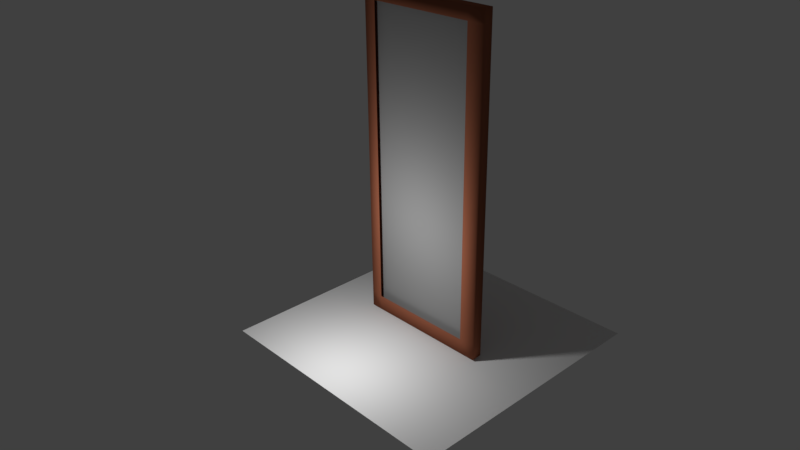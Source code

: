 # Source: mirror.blend  (saved by Blender 2.77.0; exported with 4.5.12 LTS)
import bpy
from mathutils import Matrix  # noqa: F401  (used for matrix-valued properties, if any)

bpy.ops.wm.read_factory_settings(use_empty=True)
scene = bpy.context.scene
scene.name = 'Scene'

# ---- collections
col_collection_1 = bpy.data.collections.new('Collection 1'); scene.collection.children.link(col_collection_1)

# ---- materials (node trees are filled in below, after node groups)
mat_material_001 = bpy.data.materials.new('Material.001')
mat_material_001.alpha_threshold = 0.0
mat_material_001.use_transparent_shadow = False
mat_material_001.diffuse_color = (0.2462, 0.2462, 0.2462, 1.0)
mat_material_001.roughness = 0.5
mat_material = bpy.data.materials.new('Material')
mat_material.alpha_threshold = 0.0
mat_material.use_transparent_shadow = False
mat_material.diffuse_color = (0.2883, 0.09633, 0.05253, 1.0)
mat_material.specular_color = (0.2266, 0.2266, 0.2266)
mat_material.roughness = 0.5
mat_material.line_color = (0.0, 0.0, 0.0, 1.0)

# ---- material node trees

# ---- world
world_world = bpy.data.worlds.new('World'); scene.world = world_world
world_world.color = (0.05088, 0.05088, 0.05088)
world_world.use_sun_shadow = False
world_world.sun_shadow_jitter_overblur = 0.0
world_world.cycles.sampling_method = 'MANUAL'

# ---- cameras
cam_camera = bpy.data.cameras.new('Camera')
cam_camera.clip_end = 100.0
cam_camera.lens = 35.0
cam_camera.sensor_width = 32.0
cam_camera.sensor_height = 18.0
cam_camera.ortho_scale = 7.314
cam_camera.dof.focus_distance = 0.0
cam_camera.dof.aperture_fstop = 128.0

# ---- lights
light_lamp = bpy.data.lights.new('Lamp', 'POINT')
light_lamp.transmission_factor = 0.0
light_lamp.cutoff_distance = 30.0
light_lamp.energy = 100.0
light_lamp.shadow_buffer_clip_start = 1.001
light_lamp.shadow_soft_size = 0.1
light_lamp.shadow_maximum_resolution = 0.006
light_lamp.use_absolute_resolution = True

# ---- meshes
me_plane_002 = bpy.data.meshes.new('Plane.002')
me_plane_002.from_pydata([(-1.0, -1.0, 0.0), (1.0, -1.0, 0.0), (-1.0, 1.0, 0.0), (1.0, 1.0, 0.0)], [], [(0, 1, 3, 2)])
_uv = me_plane_002.uv_layers.new(name='UVMap')
_uv.uv.foreach_set('vector', [0.0, 0.0, 1.0, 0.0, 1.0, 1.0, 0.0, 1.0])
me_plane_002.use_remesh_preserve_volume = False
me_plane_002.use_remesh_preserve_attributes = False
me_plane_002.use_mirror_vertex_groups = False
me_plane_002.update()
me_plane = bpy.data.meshes.new('Plane')
me_plane.from_pydata([(-0.8325, -1.0, 0.0), (1.0, -1.0, 0.0), (-0.8325, 3.563, 1.935e-07), (1.0, 3.563, 1.935e-07)], [], [(0, 1, 3, 2)])
me_plane.materials.append(mat_material_001)
me_plane.use_remesh_preserve_volume = False
me_plane.use_remesh_preserve_attributes = False
me_plane.use_mirror_vertex_groups = False
me_plane.update()
me_cube = bpy.data.meshes.new('Cube')
me_cube.from_pydata([(1.0, 1.0, -1.0), (1.0, 0.8421, -1.0), (-1.0, 0.8421, -1.0), (-1.0, 1.0, -1.0), (1.0, 1.0, 3.716), (1.0, 0.8421, 3.716), (-1.0, 0.8421, 3.716), (-1.0, 1.0, 3.716), (-0.8226, 1.0, -1.0), (-0.8226, 0.8421, -1.0), (-0.8226, 1.0, 3.716), (-0.8226, 0.8421, 3.716), (1.0, 1.0, 3.541), (1.0, 0.8421, 3.541), (-1.0, 0.8421, 3.541), (-1.0, 1.0, 3.541), (-0.8226, 1.0, 3.541), (-0.8226, 0.8421, 3.541), (0.7647, 1.0, -1.0), (0.7647, 0.8421, -1.0), (0.7647, 1.0, 3.716), (0.7647, 0.8421, 3.716), (0.7647, 0.8421, 3.541), (0.7647, 1.0, 3.541), (-0.8226, 0.8421, -0.7799), (1.0, 1.0, -0.7799), (1.0, 0.8421, -0.7799), (-1.0, 0.8421, -0.7799), (-1.0, 1.0, -0.7799), (-0.8226, 1.0, -0.7799), (0.7647, 0.8421, -0.7799), (0.7647, 1.0, -0.7799), (1.0, 1.0, 1.691), (1.0, 0.8421, 1.691), (-1.0, 0.8421, 1.691), (-1.0, 1.0, 1.691), (-0.8226, 1.0, 1.691), (0.7647, 1.0, 1.691), (-0.8226, 0.8421, 1.691), (0.7647, 0.8421, 1.691), (-0.8226, 0.8421, 1.218), (0.7647, 0.8421, 1.218), (1.0, 1.0, 1.218), (1.0, 0.8421, 1.218), (-1.0, 0.8421, 1.218), (-1.0, 1.0, 1.218), (-0.8226, 1.0, 1.218), (0.7647, 1.0, 1.218), (0.214, 1.0, -1.0), (0.214, 0.8421, -1.0), (0.214, 1.0, 3.716), (0.214, 0.8421, 3.716), (0.214, 0.8421, 3.541), (0.214, 1.0, 3.541), (0.214, 0.8421, -0.7799), (0.214, 1.0, -0.7799), (0.214, 1.206, 1.691), (0.214, 1.206, 1.218), (-0.2006, 1.0, -1.0), (-0.2006, 0.8421, -1.0), (-0.2006, 1.0, 3.716), (-0.2006, 0.8421, 3.716), (-0.2006, 0.8421, 3.541), (-0.2006, 1.0, 3.541), (-0.2006, 0.8421, -0.7799), (-0.2006, 1.0, -0.7799), (-0.2006, 1.206, 1.691), (-0.2006, 1.206, 1.218)], [], [(8, 9, 2, 3), (10, 7, 6, 11), (12, 4, 5, 13), (17, 11, 6, 14), (14, 6, 7, 15), (29, 8, 3, 28), (65, 58, 8, 29), (62, 61, 11, 17), (60, 10, 11, 61), (58, 59, 9, 8), (16, 36, 35, 15), (60, 63, 16, 10), (10, 16, 15, 7), (34, 14, 15, 35), (38, 17, 14, 34), (32, 12, 13, 33), (4, 12, 23, 20), (33, 13, 22, 39), (0, 1, 19, 18), (4, 20, 21, 5), (13, 5, 21, 22), (25, 0, 18, 31), (42, 25, 31, 47), (1, 26, 30, 19), (0, 25, 26, 1), (9, 24, 27, 2), (2, 27, 28, 3), (59, 64, 24, 9), (67, 65, 29, 46), (46, 29, 28, 45), (63, 66, 36, 16), (12, 32, 37, 23), (43, 33, 39, 41), (42, 32, 33, 43), (40, 38, 34, 44), (44, 34, 35, 45), (27, 44, 45, 28), (24, 40, 44, 27), (25, 42, 43, 26), (26, 43, 41, 30), (36, 46, 45, 35), (66, 67, 46, 36), (32, 42, 47, 37), (37, 47, 57, 56), (23, 37, 56, 53), (47, 31, 55, 57), (19, 30, 54, 49), (20, 23, 53, 50), (18, 19, 49, 48), (20, 50, 51, 21), (22, 21, 51, 52), (31, 18, 48, 55), (56, 57, 67, 66), (53, 56, 66, 63), (57, 55, 65, 67), (49, 54, 64, 59), (50, 53, 63, 60), (48, 49, 59, 58), (50, 60, 61, 51), (52, 51, 61, 62), (55, 48, 58, 65)])
me_cube.polygons.foreach_set('use_smooth', [True] * 61)
_uv = me_cube.uv_layers.new(name='UVMap')
_uv.uv.foreach_set('vector', [0.0, 0.0, 1.0, 0.0, 1.0, 1.0, 0.0, 1.0, 0.0, 0.0, 1.0, 0.0, 1.0, 1.0, 0.0, 1.0, 0.0, 0.0, 1.0, 0.0, 1.0, 1.0, 0.0, 1.0, 0.0, 0.0, 1.0, 0.0, 1.0, 1.0, 0.0, 1.0, 0.0, 0.0, 1.0, 0.0, 1.0, 1.0, 0.0, 1.0, 0.0, 0.0, 1.0, 0.0, 1.0, 1.0, 0.0, 1.0, 0.0, 0.0, 1.0, 0.0, 1.0, 1.0, 0.0, 1.0, 0.0, 0.0, 1.0, 0.0, 1.0, 1.0, 0.0, 1.0, 0.0, 0.0, 1.0, 0.0, 1.0, 1.0, 0.0, 1.0, 0.0, 0.0, 1.0, 0.0, 1.0, 1.0, 0.0, 1.0, 0.0, 0.0, 1.0, 0.0, 1.0, 1.0, 0.0, 1.0, 0.0, 0.0, 1.0, 0.0, 1.0, 1.0, 0.0, 1.0, 0.0, 0.0, 1.0, 0.0, 1.0, 1.0, 0.0, 1.0, 0.0, 0.0, 1.0, 0.0, 1.0, 1.0, 0.0, 1.0, 0.0, 0.0, 1.0, 0.0, 1.0, 1.0, 0.0, 1.0, 0.0, 0.0, 1.0, 0.0, 1.0, 1.0, 0.0, 1.0, 0.0, 0.0, 1.0, 0.0, 1.0, 1.0, 0.0, 1.0, 0.0, 0.0, 1.0, 0.0, 1.0, 1.0, 0.0, 1.0, 0.0, 0.0, 1.0, 0.0, 1.0, 1.0, 0.0, 1.0, 0.0, 0.0, 1.0, 0.0, 1.0, 1.0, 0.0, 1.0, 0.0, 0.0, 1.0, 0.0, 1.0, 1.0, 0.0, 1.0, 0.0, 0.0, 1.0, 0.0, 1.0, 1.0, 0.0, 1.0, 0.0, 0.0, 1.0, 0.0, 1.0, 1.0, 0.0, 1.0, 0.0, 0.0, 1.0, 0.0, 1.0, 1.0, 0.0, 1.0, 0.0, 0.0, 1.0, 0.0, 1.0, 1.0, 0.0, 1.0, 0.0, 0.0, 1.0, 0.0, 1.0, 1.0, 0.0, 1.0, 0.0, 0.0, 1.0, 0.0, 1.0, 1.0, 0.0, 1.0, 0.0, 0.0, 1.0, 0.0, 1.0, 1.0, 0.0, 1.0, 0.0, 0.0, 1.0, 0.0, 1.0, 1.0, 0.0, 1.0, 0.0, 0.0, 1.0, 0.0, 1.0, 1.0, 0.0, 1.0, 0.0, 0.0, 1.0, 0.0, 1.0, 1.0, 0.0, 1.0, 0.0, 0.0, 1.0, 0.0, 1.0, 1.0, 0.0, 1.0, 0.0, 0.0, 1.0, 0.0, 1.0, 1.0, 0.0, 1.0, 0.0, 0.0, 1.0, 0.0, 1.0, 1.0, 0.0, 1.0, 0.0, 0.0, 1.0, 0.0, 1.0, 1.0, 0.0, 1.0, 0.0, 0.0, 1.0, 0.0, 1.0, 1.0, 0.0, 1.0, 0.0, 0.0, 1.0, 0.0, 1.0, 1.0, 0.0, 1.0, 0.0, 0.0, 1.0, 0.0, 1.0, 1.0, 0.0, 1.0, 0.0, 0.0, 1.0, 0.0, 1.0, 1.0, 0.0, 1.0, 0.0, 0.0, 1.0, 0.0, 1.0, 1.0, 0.0, 1.0, 0.0, 0.0, 1.0, 0.0, 1.0, 1.0, 0.0, 1.0, 0.0, 0.0, 1.0, 0.0, 1.0, 1.0, 0.0, 1.0, 0.0, 0.0, 1.0, 0.0, 1.0, 1.0, 0.0, 1.0, 0.0, 0.0, 1.0, 0.0, 1.0, 1.0, 0.0, 1.0, 0.0, 0.0, 1.0, 0.0, 1.0, 1.0, 0.0, 1.0, 0.0, 0.0, 1.0, 0.0, 1.0, 1.0, 0.0, 1.0, 0.0, 0.0, 1.0, 0.0, 1.0, 1.0, 0.0, 1.0, 0.0, 0.0, 1.0, 0.0, 1.0, 1.0, 0.0, 1.0, 0.0, 0.0, 1.0, 0.0, 1.0, 1.0, 0.0, 1.0, 0.0, 0.0, 1.0, 0.0, 1.0, 1.0, 0.0, 1.0, 0.0, 0.0, 1.0, 0.0, 1.0, 1.0, 0.0, 1.0, 0.0, 0.0, 1.0, 0.0, 1.0, 1.0, 0.0, 1.0, 0.0, 0.0, 1.0, 0.0, 1.0, 1.0, 0.0, 1.0, 0.0, 0.0, 1.0, 0.0, 1.0, 1.0, 0.0, 1.0, 0.0, 0.0, 1.0, 0.0, 1.0, 1.0, 0.0, 1.0, 0.0, 0.0, 1.0, 0.0, 1.0, 1.0, 0.0, 1.0, 0.0, 0.0, 1.0, 0.0, 1.0, 1.0, 0.0, 1.0, 0.0, 0.0, 1.0, 0.0, 1.0, 1.0, 0.0, 1.0, 0.0, 0.0, 1.0, 0.0, 1.0, 1.0, 0.0, 1.0, 0.0, 0.0, 1.0, 0.0, 1.0, 1.0, 0.0, 1.0, 0.0, 0.0, 1.0, 0.0, 1.0, 1.0, 0.0, 1.0])
me_cube.materials.append(mat_material)
me_cube.use_remesh_preserve_volume = False
me_cube.use_remesh_preserve_attributes = False
me_cube.use_mirror_vertex_groups = False
me_cube.update()

# ---- objects
ob_plane_001 = bpy.data.objects.new('Plane.001', me_plane_002)
ob_plane = bpy.data.objects.new('Plane', me_plane)
ob_cube = bpy.data.objects.new('Cube', me_cube)
ob_lamp = bpy.data.objects.new('Lamp', light_lamp)
ob_camera = bpy.data.objects.new('Camera', cam_camera)

# ---- transforms, parenting, visibility, modifiers, constraints
ob_plane_001.location = (0.0806, 0.9319, 0.2917)
ob_plane_001.scale = (1.891, 1.891, 1.891)
ob_plane_001.lineart.crease_threshold = 0.0
ob_plane.location = (-0.04486, 0.9319, 1.403)
ob_plane.rotation_euler = (1.571, -0.0, 0.0)
ob_plane.lineart.crease_threshold = 0.0
ob_cube.location = (0.0, 0.0, 1.322)
ob_cube.lock_rotations_4d = False
ob_cube.empty_display_type = 'ARROWS'
ob_cube.lineart.crease_threshold = 0.0
ob_lamp.location = (-0.08797, -0.6031, 1.992)
ob_lamp.rotation_euler = (0.6503, 0.05522, 1.866)
ob_lamp.lock_rotations_4d = False
ob_lamp.empty_display_type = 'ARROWS'
ob_lamp.color = (0.0, 0.0, 0.0, 0.0)
ob_lamp.lineart.crease_threshold = 0.0
ob_camera.location = (7.481, -6.508, 7.222)
ob_camera.rotation_euler = (1.109, 0.01082, 0.8149)
ob_camera.lock_rotations_4d = False
ob_camera.empty_display_type = 'ARROWS'
ob_camera.color = (0.0, 0.0, 0.0, 0.0)
ob_camera.display_type = 'WIRE'
ob_camera.lineart.crease_threshold = 0.0

# ---- collection membership
col_collection_1.objects.link(ob_plane_001)
col_collection_1.objects.link(ob_plane)
col_collection_1.objects.link(ob_cube)
col_collection_1.objects.link(ob_lamp)
col_collection_1.objects.link(ob_camera)

# ---- scene / render settings (as saved in the file)
scene.camera = ob_camera
scene.frame_start = 1; scene.frame_end = 250; scene.frame_set(3)
scene.render.engine = 'BLENDER_EEVEE_NEXT'
scene.render.resolution_percentage = 50
scene.render.dither_intensity = 0.0
scene.cycles.use_denoising = False
scene.cycles.samples = 128
scene.cycles.sampling_pattern = 'TABULATED_SOBOL'
scene.cycles.light_sampling_threshold = 0.0
scene.cycles.use_adaptive_sampling = False
scene.cycles.use_light_tree = False
scene.cycles.blur_glossy = 0.0
scene.cycles.sample_clamp_indirect = 0.0
scene.view_settings.view_transform = 'Standard'
bpy.context.view_layer.update()
